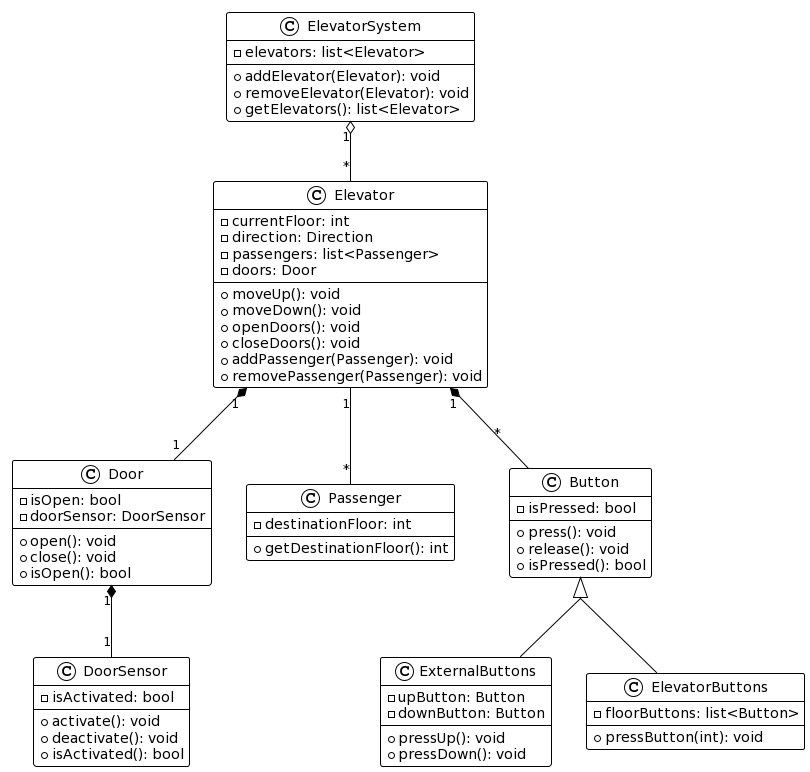

The diagram above was rendered by PlantUML. Its source (embedded in the PNG):
@startuml
!theme plain
skinparam groupInheritance 2

class Elevator {
  - currentFloor: int
  - direction: Direction
  - passengers: list<Passenger>
  - doors: Door
  + moveUp(): void
  + moveDown(): void
  + openDoors(): void
  + closeDoors(): void
  + addPassenger(Passenger): void
  + removePassenger(Passenger): void
}

class Door {
  - isOpen: bool
  - doorSensor: DoorSensor
  + open(): void
  + close(): void
  + isOpen(): bool
}

class DoorSensor {
  - isActivated: bool
  + activate(): void
  + deactivate(): void
  + isActivated(): bool
}

class Passenger {
  - destinationFloor: int
  + getDestinationFloor(): int
}

class ExternalButtons{
  - upButton: Button
  - downButton: Button
  + pressUp(): void
  + pressDown(): void
}

class ElevatorButtons{
  - floorButtons: list<Button>
  + pressButton(int): void
}

class Button {
  - isPressed: bool
  + press(): void
  + release(): void
  + isPressed(): bool
}

class ElevatorSystem {
  - elevators: list<Elevator>
  + addElevator(Elevator): void
  + removeElevator(Elevator): void
  + getElevators(): list<Elevator>
}

Elevator "1" *-- "1" Door
Door "1" *-- "1" DoorSensor
Elevator "1" -- "*" Passenger
Button  <|-- ElevatorButtons
Button  <|-- ExternalButtons
Elevator "1" *-- "*" Button
ElevatorSystem "1" o-- "*" Elevator
@enduml